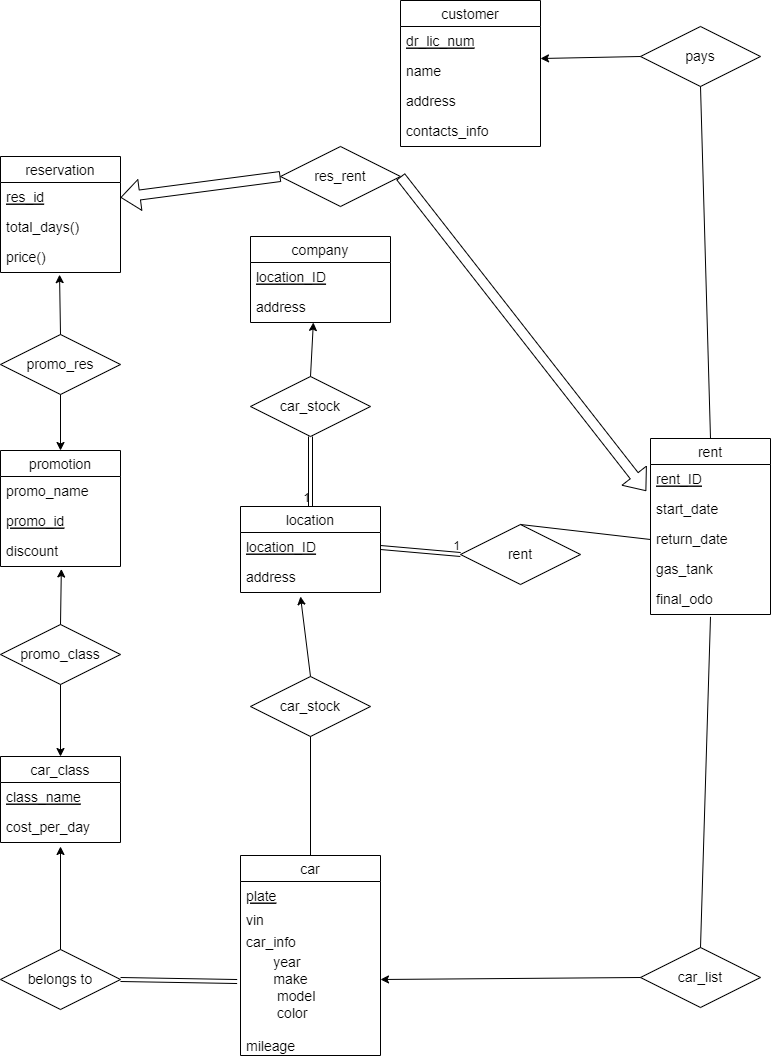

The diagram above was exported from draw.io. Its source (the exported page's mxGraphModel, read from the mxfile embedded in the PNG):
<mxGraphModel dx="1380" dy="1089" grid="1" gridSize="10" guides="1" tooltips="1" connect="1" arrows="1" fold="1" page="1" pageScale="1" pageWidth="850" pageHeight="1100" math="0" shadow="0" extFonts="Permanent Marker^https://fonts.googleapis.com/css?family=Permanent+Marker">
  <root>
    <mxCell id="0" />
    <mxCell id="1" parent="0" />
    <mxCell id="dbkKDKUSFOZvva1bpdrY-1" value="rent" style="swimlane;fontStyle=0;childLayout=stackLayout;horizontal=1;startSize=26;horizontalStack=0;resizeParent=1;resizeParentMax=0;resizeLast=0;collapsible=1;marginBottom=0;align=center;fontSize=14;" parent="1" vertex="1">
      <mxGeometry x="1570" y="462" width="120" height="176" as="geometry" />
    </mxCell>
    <mxCell id="dbkKDKUSFOZvva1bpdrY-69" value="rent_ID" style="text;strokeColor=none;fillColor=none;spacingLeft=4;spacingRight=4;overflow=hidden;rotatable=0;points=[[0,0.5],[1,0.5]];portConstraint=eastwest;fontSize=14;fontStyle=4" parent="dbkKDKUSFOZvva1bpdrY-1" vertex="1">
      <mxGeometry y="26" width="120" height="30" as="geometry" />
    </mxCell>
    <mxCell id="dbkKDKUSFOZvva1bpdrY-68" value="start_date" style="text;strokeColor=none;fillColor=none;spacingLeft=4;spacingRight=4;overflow=hidden;rotatable=0;points=[[0,0.5],[1,0.5]];portConstraint=eastwest;fontSize=14;fontStyle=0" parent="dbkKDKUSFOZvva1bpdrY-1" vertex="1">
      <mxGeometry y="56" width="120" height="30" as="geometry" />
    </mxCell>
    <mxCell id="dbkKDKUSFOZvva1bpdrY-3" value="return_date" style="text;strokeColor=none;fillColor=none;spacingLeft=4;spacingRight=4;overflow=hidden;rotatable=0;points=[[0,0.5],[1,0.5]];portConstraint=eastwest;fontSize=14;fontStyle=0" parent="dbkKDKUSFOZvva1bpdrY-1" vertex="1">
      <mxGeometry y="86" width="120" height="30" as="geometry" />
    </mxCell>
    <mxCell id="dbkKDKUSFOZvva1bpdrY-4" value="gas_tank" style="text;strokeColor=none;fillColor=none;spacingLeft=4;spacingRight=4;overflow=hidden;rotatable=0;points=[[0,0.5],[1,0.5]];portConstraint=eastwest;fontSize=14;" parent="dbkKDKUSFOZvva1bpdrY-1" vertex="1">
      <mxGeometry y="116" width="120" height="30" as="geometry" />
    </mxCell>
    <mxCell id="dbkKDKUSFOZvva1bpdrY-5" value="final_odo" style="text;strokeColor=none;fillColor=none;spacingLeft=4;spacingRight=4;overflow=hidden;rotatable=0;points=[[0,0.5],[1,0.5]];portConstraint=eastwest;fontSize=14;" parent="dbkKDKUSFOZvva1bpdrY-1" vertex="1">
      <mxGeometry y="146" width="120" height="30" as="geometry" />
    </mxCell>
    <mxCell id="dbkKDKUSFOZvva1bpdrY-10" value="car_class" style="swimlane;fontStyle=0;childLayout=stackLayout;horizontal=1;startSize=26;horizontalStack=0;resizeParent=1;resizeParentMax=0;resizeLast=0;collapsible=1;marginBottom=0;align=center;fontSize=14;" parent="1" vertex="1">
      <mxGeometry x="920" y="780" width="120" height="86" as="geometry" />
    </mxCell>
    <mxCell id="dbkKDKUSFOZvva1bpdrY-11" value="class_name" style="text;strokeColor=none;fillColor=none;spacingLeft=4;spacingRight=4;overflow=hidden;rotatable=0;points=[[0,0.5],[1,0.5]];portConstraint=eastwest;fontSize=14;fontStyle=4" parent="dbkKDKUSFOZvva1bpdrY-10" vertex="1">
      <mxGeometry y="26" width="120" height="30" as="geometry" />
    </mxCell>
    <mxCell id="dbkKDKUSFOZvva1bpdrY-12" value="cost_per_day" style="text;strokeColor=none;fillColor=none;spacingLeft=4;spacingRight=4;overflow=hidden;rotatable=0;points=[[0,0.5],[1,0.5]];portConstraint=eastwest;fontSize=14;" parent="dbkKDKUSFOZvva1bpdrY-10" vertex="1">
      <mxGeometry y="56" width="120" height="30" as="geometry" />
    </mxCell>
    <mxCell id="dbkKDKUSFOZvva1bpdrY-14" value="company" style="swimlane;fontStyle=0;childLayout=stackLayout;horizontal=1;startSize=26;horizontalStack=0;resizeParent=1;resizeParentMax=0;resizeLast=0;collapsible=1;marginBottom=0;align=center;fontSize=14;" parent="1" vertex="1">
      <mxGeometry x="1170" y="260" width="140" height="86" as="geometry" />
    </mxCell>
    <mxCell id="dbkKDKUSFOZvva1bpdrY-17" value="location_ID" style="text;strokeColor=none;fillColor=none;spacingLeft=4;spacingRight=4;overflow=hidden;rotatable=0;points=[[0,0.5],[1,0.5]];portConstraint=eastwest;fontSize=14;fontStyle=4" parent="dbkKDKUSFOZvva1bpdrY-14" vertex="1">
      <mxGeometry y="26" width="140" height="30" as="geometry" />
    </mxCell>
    <mxCell id="dbkKDKUSFOZvva1bpdrY-16" value="address" style="text;strokeColor=none;fillColor=none;spacingLeft=4;spacingRight=4;overflow=hidden;rotatable=0;points=[[0,0.5],[1,0.5]];portConstraint=eastwest;fontSize=14;fontStyle=0" parent="dbkKDKUSFOZvva1bpdrY-14" vertex="1">
      <mxGeometry y="56" width="140" height="30" as="geometry" />
    </mxCell>
    <mxCell id="dbkKDKUSFOZvva1bpdrY-18" value="car" style="swimlane;fontStyle=0;childLayout=stackLayout;horizontal=1;startSize=26;horizontalStack=0;resizeParent=1;resizeParentMax=0;resizeLast=0;collapsible=1;marginBottom=0;align=center;fontSize=14;" parent="1" vertex="1">
      <mxGeometry x="1160" y="879" width="140" height="200" as="geometry" />
    </mxCell>
    <mxCell id="dbkKDKUSFOZvva1bpdrY-23" value="plate" style="text;strokeColor=none;fillColor=none;spacingLeft=4;spacingRight=4;overflow=hidden;rotatable=0;points=[[0,0.5],[1,0.5]];portConstraint=eastwest;fontSize=14;fontStyle=4" parent="dbkKDKUSFOZvva1bpdrY-18" vertex="1">
      <mxGeometry y="26" width="140" height="24" as="geometry" />
    </mxCell>
    <mxCell id="dbkKDKUSFOZvva1bpdrY-19" value="vin" style="text;strokeColor=none;fillColor=none;spacingLeft=4;spacingRight=4;overflow=hidden;rotatable=0;points=[[0,0.5],[1,0.5]];portConstraint=eastwest;fontSize=14;fontStyle=0" parent="dbkKDKUSFOZvva1bpdrY-18" vertex="1">
      <mxGeometry y="50" width="140" height="22" as="geometry" />
    </mxCell>
    <mxCell id="dbkKDKUSFOZvva1bpdrY-20" value="car_info" style="text;strokeColor=none;fillColor=none;spacingLeft=4;spacingRight=4;overflow=hidden;rotatable=0;points=[[0,0.5],[1,0.5]];portConstraint=eastwest;fontSize=14;" parent="dbkKDKUSFOZvva1bpdrY-18" vertex="1">
      <mxGeometry y="72" width="140" height="20" as="geometry" />
    </mxCell>
    <mxCell id="dbkKDKUSFOZvva1bpdrY-21" value="       year&#10;       make&#10;        model&#10;        color&#10;" style="text;strokeColor=none;fillColor=none;spacingLeft=4;spacingRight=4;overflow=hidden;rotatable=0;points=[[0,0.5],[1,0.5]];portConstraint=eastwest;fontSize=14;" parent="dbkKDKUSFOZvva1bpdrY-18" vertex="1">
      <mxGeometry y="92" width="140" height="84" as="geometry" />
    </mxCell>
    <mxCell id="dbkKDKUSFOZvva1bpdrY-22" value="mileage" style="text;strokeColor=none;fillColor=none;spacingLeft=4;spacingRight=4;overflow=hidden;rotatable=0;points=[[0,0.5],[1,0.5]];portConstraint=eastwest;fontSize=14;fontStyle=0" parent="dbkKDKUSFOZvva1bpdrY-18" vertex="1">
      <mxGeometry y="176" width="140" height="24" as="geometry" />
    </mxCell>
    <mxCell id="dbkKDKUSFOZvva1bpdrY-24" value="customer" style="swimlane;fontStyle=0;childLayout=stackLayout;horizontal=1;startSize=26;horizontalStack=0;resizeParent=1;resizeParentMax=0;resizeLast=0;collapsible=1;marginBottom=0;align=center;fontSize=14;" parent="1" vertex="1">
      <mxGeometry x="1320" y="24" width="140" height="146" as="geometry" />
    </mxCell>
    <mxCell id="dbkKDKUSFOZvva1bpdrY-25" value="dr_lic_num" style="text;strokeColor=none;fillColor=none;spacingLeft=4;spacingRight=4;overflow=hidden;rotatable=0;points=[[0,0.5],[1,0.5]];portConstraint=eastwest;fontSize=14;fontStyle=4" parent="dbkKDKUSFOZvva1bpdrY-24" vertex="1">
      <mxGeometry y="26" width="140" height="30" as="geometry" />
    </mxCell>
    <mxCell id="dbkKDKUSFOZvva1bpdrY-26" value="name" style="text;strokeColor=none;fillColor=none;spacingLeft=4;spacingRight=4;overflow=hidden;rotatable=0;points=[[0,0.5],[1,0.5]];portConstraint=eastwest;fontSize=14;" parent="dbkKDKUSFOZvva1bpdrY-24" vertex="1">
      <mxGeometry y="56" width="140" height="30" as="geometry" />
    </mxCell>
    <mxCell id="dbkKDKUSFOZvva1bpdrY-27" value="address" style="text;strokeColor=none;fillColor=none;spacingLeft=4;spacingRight=4;overflow=hidden;rotatable=0;points=[[0,0.5],[1,0.5]];portConstraint=eastwest;fontSize=14;" parent="dbkKDKUSFOZvva1bpdrY-24" vertex="1">
      <mxGeometry y="86" width="140" height="30" as="geometry" />
    </mxCell>
    <mxCell id="F2YOtBFumD_CImmwXwjV-16" value="contacts_info" style="text;strokeColor=none;fillColor=none;spacingLeft=4;spacingRight=4;overflow=hidden;rotatable=0;points=[[0,0.5],[1,0.5]];portConstraint=eastwest;fontSize=14;" vertex="1" parent="dbkKDKUSFOZvva1bpdrY-24">
      <mxGeometry y="116" width="140" height="30" as="geometry" />
    </mxCell>
    <mxCell id="dbkKDKUSFOZvva1bpdrY-28" value="reservation" style="swimlane;fontStyle=0;childLayout=stackLayout;horizontal=1;startSize=26;horizontalStack=0;resizeParent=1;resizeParentMax=0;resizeLast=0;collapsible=1;marginBottom=0;align=center;fontSize=14;" parent="1" vertex="1">
      <mxGeometry x="920" y="180" width="120" height="116" as="geometry" />
    </mxCell>
    <mxCell id="dbkKDKUSFOZvva1bpdrY-29" value="res_id" style="text;strokeColor=none;fillColor=none;spacingLeft=4;spacingRight=4;overflow=hidden;rotatable=0;points=[[0,0.5],[1,0.5]];portConstraint=eastwest;fontSize=14;fontStyle=4" parent="dbkKDKUSFOZvva1bpdrY-28" vertex="1">
      <mxGeometry y="26" width="120" height="30" as="geometry" />
    </mxCell>
    <mxCell id="dbkKDKUSFOZvva1bpdrY-30" value="total_days()" style="text;strokeColor=none;fillColor=none;spacingLeft=4;spacingRight=4;overflow=hidden;rotatable=0;points=[[0,0.5],[1,0.5]];portConstraint=eastwest;fontSize=14;" parent="dbkKDKUSFOZvva1bpdrY-28" vertex="1">
      <mxGeometry y="56" width="120" height="30" as="geometry" />
    </mxCell>
    <mxCell id="dbkKDKUSFOZvva1bpdrY-31" value="price()" style="text;strokeColor=none;fillColor=none;spacingLeft=4;spacingRight=4;overflow=hidden;rotatable=0;points=[[0,0.5],[1,0.5]];portConstraint=eastwest;fontSize=14;" parent="dbkKDKUSFOZvva1bpdrY-28" vertex="1">
      <mxGeometry y="86" width="120" height="30" as="geometry" />
    </mxCell>
    <mxCell id="dbkKDKUSFOZvva1bpdrY-32" value="belongs to" style="shape=rhombus;perimeter=rhombusPerimeter;whiteSpace=wrap;html=1;align=center;fontSize=14;" parent="1" vertex="1">
      <mxGeometry x="920" y="973" width="120" height="60" as="geometry" />
    </mxCell>
    <mxCell id="dbkKDKUSFOZvva1bpdrY-33" value="" style="endArrow=classic;html=1;rounded=0;exitX=0.5;exitY=0;exitDx=0;exitDy=0;fontSize=14;entryX=0.5;entryY=1.133;entryDx=0;entryDy=0;entryPerimeter=0;" parent="1" source="dbkKDKUSFOZvva1bpdrY-32" target="dbkKDKUSFOZvva1bpdrY-12" edge="1">
      <mxGeometry width="50" height="50" relative="1" as="geometry">
        <mxPoint x="1440" y="1014" as="sourcePoint" />
        <mxPoint x="980" y="896" as="targetPoint" />
      </mxGeometry>
    </mxCell>
    <mxCell id="dbkKDKUSFOZvva1bpdrY-34" value="" style="shape=link;html=1;rounded=0;exitX=-0.024;exitY=0.405;exitDx=0;exitDy=0;entryX=1;entryY=0.5;entryDx=0;entryDy=0;fontSize=14;exitPerimeter=0;" parent="1" source="dbkKDKUSFOZvva1bpdrY-21" target="dbkKDKUSFOZvva1bpdrY-32" edge="1">
      <mxGeometry relative="1" as="geometry">
        <mxPoint x="1250" y="946" as="sourcePoint" />
        <mxPoint x="1410" y="946" as="targetPoint" />
      </mxGeometry>
    </mxCell>
    <mxCell id="dbkKDKUSFOZvva1bpdrY-35" value="pays" style="shape=rhombus;perimeter=rhombusPerimeter;whiteSpace=wrap;html=1;align=center;fontSize=14;" parent="1" vertex="1">
      <mxGeometry x="1560" y="50" width="120" height="60" as="geometry" />
    </mxCell>
    <mxCell id="dbkKDKUSFOZvva1bpdrY-36" value="promotion" style="swimlane;fontStyle=0;childLayout=stackLayout;horizontal=1;startSize=26;horizontalStack=0;resizeParent=1;resizeParentMax=0;resizeLast=0;collapsible=1;marginBottom=0;align=center;fontSize=14;" parent="1" vertex="1">
      <mxGeometry x="920" y="474" width="120" height="116" as="geometry" />
    </mxCell>
    <mxCell id="dbkKDKUSFOZvva1bpdrY-37" value="promo_name" style="text;strokeColor=none;fillColor=none;spacingLeft=4;spacingRight=4;overflow=hidden;rotatable=0;points=[[0,0.5],[1,0.5]];portConstraint=eastwest;fontSize=14;" parent="dbkKDKUSFOZvva1bpdrY-36" vertex="1">
      <mxGeometry y="26" width="120" height="30" as="geometry" />
    </mxCell>
    <mxCell id="dbkKDKUSFOZvva1bpdrY-39" value="promo_id" style="text;strokeColor=none;fillColor=none;spacingLeft=4;spacingRight=4;overflow=hidden;rotatable=0;points=[[0,0.5],[1,0.5]];portConstraint=eastwest;fontSize=14;fontStyle=4" parent="dbkKDKUSFOZvva1bpdrY-36" vertex="1">
      <mxGeometry y="56" width="120" height="30" as="geometry" />
    </mxCell>
    <mxCell id="dbkKDKUSFOZvva1bpdrY-38" value="discount" style="text;strokeColor=none;fillColor=none;spacingLeft=4;spacingRight=4;overflow=hidden;rotatable=0;points=[[0,0.5],[1,0.5]];portConstraint=eastwest;fontSize=14;" parent="dbkKDKUSFOZvva1bpdrY-36" vertex="1">
      <mxGeometry y="86" width="120" height="30" as="geometry" />
    </mxCell>
    <mxCell id="dbkKDKUSFOZvva1bpdrY-43" value="promo_res" style="shape=rhombus;perimeter=rhombusPerimeter;whiteSpace=wrap;html=1;align=center;fontSize=14;" parent="1" vertex="1">
      <mxGeometry x="920" y="358" width="120" height="60" as="geometry" />
    </mxCell>
    <mxCell id="dbkKDKUSFOZvva1bpdrY-45" value="promo_class" style="shape=rhombus;perimeter=rhombusPerimeter;whiteSpace=wrap;html=1;align=center;fontSize=14;" parent="1" vertex="1">
      <mxGeometry x="920" y="648" width="120" height="60" as="geometry" />
    </mxCell>
    <mxCell id="dbkKDKUSFOZvva1bpdrY-46" value="" style="endArrow=classic;html=1;rounded=0;fontSize=14;exitX=0.5;exitY=0;exitDx=0;exitDy=0;entryX=0.507;entryY=1.083;entryDx=0;entryDy=0;entryPerimeter=0;" parent="1" source="dbkKDKUSFOZvva1bpdrY-45" target="dbkKDKUSFOZvva1bpdrY-38" edge="1">
      <mxGeometry width="50" height="50" relative="1" as="geometry">
        <mxPoint x="1100" y="610" as="sourcePoint" />
        <mxPoint x="980" y="590" as="targetPoint" />
      </mxGeometry>
    </mxCell>
    <mxCell id="dbkKDKUSFOZvva1bpdrY-47" value="" style="endArrow=classic;html=1;rounded=0;fontSize=14;exitX=0.5;exitY=1;exitDx=0;exitDy=0;" parent="1" source="dbkKDKUSFOZvva1bpdrY-45" target="dbkKDKUSFOZvva1bpdrY-10" edge="1">
      <mxGeometry width="50" height="50" relative="1" as="geometry">
        <mxPoint x="1240" y="490" as="sourcePoint" />
        <mxPoint x="1290" y="440" as="targetPoint" />
      </mxGeometry>
    </mxCell>
    <mxCell id="dbkKDKUSFOZvva1bpdrY-48" value="" style="endArrow=classic;html=1;rounded=0;fontSize=14;exitX=0;exitY=0.5;exitDx=0;exitDy=0;entryX=1;entryY=0.067;entryDx=0;entryDy=0;entryPerimeter=0;" parent="1" source="dbkKDKUSFOZvva1bpdrY-35" target="dbkKDKUSFOZvva1bpdrY-26" edge="1">
      <mxGeometry width="50" height="50" relative="1" as="geometry">
        <mxPoint x="1370" y="380" as="sourcePoint" />
        <mxPoint x="1400" y="100" as="targetPoint" />
      </mxGeometry>
    </mxCell>
    <mxCell id="dbkKDKUSFOZvva1bpdrY-49" value="" style="endArrow=none;html=1;rounded=0;fontSize=14;entryX=0.5;entryY=1;entryDx=0;entryDy=0;exitX=0.5;exitY=0;exitDx=0;exitDy=0;" parent="1" source="dbkKDKUSFOZvva1bpdrY-1" target="dbkKDKUSFOZvva1bpdrY-35" edge="1">
      <mxGeometry width="50" height="50" relative="1" as="geometry">
        <mxPoint x="1370" y="380" as="sourcePoint" />
        <mxPoint x="1420" y="330" as="targetPoint" />
      </mxGeometry>
    </mxCell>
    <mxCell id="dbkKDKUSFOZvva1bpdrY-53" value="car_stock" style="shape=rhombus;perimeter=rhombusPerimeter;whiteSpace=wrap;html=1;align=center;fontSize=14;" parent="1" vertex="1">
      <mxGeometry x="1170" y="700" width="120" height="60" as="geometry" />
    </mxCell>
    <mxCell id="dbkKDKUSFOZvva1bpdrY-54" value="car_list" style="shape=rhombus;perimeter=rhombusPerimeter;whiteSpace=wrap;html=1;align=center;fontSize=14;" parent="1" vertex="1">
      <mxGeometry x="1560" y="971" width="120" height="60" as="geometry" />
    </mxCell>
    <mxCell id="dbkKDKUSFOZvva1bpdrY-55" value="" style="endArrow=classic;html=1;rounded=0;fontSize=14;entryX=1;entryY=0.381;entryDx=0;entryDy=0;exitX=0;exitY=0.5;exitDx=0;exitDy=0;entryPerimeter=0;" parent="1" source="dbkKDKUSFOZvva1bpdrY-54" target="dbkKDKUSFOZvva1bpdrY-21" edge="1">
      <mxGeometry width="50" height="50" relative="1" as="geometry">
        <mxPoint x="1530" y="160" as="sourcePoint" />
        <mxPoint x="1371.92" y="110.76999999999998" as="targetPoint" />
      </mxGeometry>
    </mxCell>
    <mxCell id="dbkKDKUSFOZvva1bpdrY-56" value="" style="endArrow=none;html=1;rounded=0;fontSize=14;exitX=0.5;exitY=0;exitDx=0;exitDy=0;entryX=0.5;entryY=1.078;entryDx=0;entryDy=0;entryPerimeter=0;" parent="1" source="dbkKDKUSFOZvva1bpdrY-54" target="dbkKDKUSFOZvva1bpdrY-5" edge="1">
      <mxGeometry relative="1" as="geometry">
        <mxPoint x="1285.522887724892" y="232.22409473923926" as="sourcePoint" />
        <mxPoint x="1600" y="560" as="targetPoint" />
      </mxGeometry>
    </mxCell>
    <mxCell id="dbkKDKUSFOZvva1bpdrY-57" value="" style="endArrow=classic;html=1;rounded=0;fontSize=14;exitX=0.5;exitY=0;exitDx=0;exitDy=0;entryX=0.492;entryY=1.071;entryDx=0;entryDy=0;entryPerimeter=0;" parent="1" source="dbkKDKUSFOZvva1bpdrY-43" target="dbkKDKUSFOZvva1bpdrY-31" edge="1">
      <mxGeometry width="50" height="50" relative="1" as="geometry">
        <mxPoint x="1430" y="370" as="sourcePoint" />
        <mxPoint x="990" y="310" as="targetPoint" />
      </mxGeometry>
    </mxCell>
    <mxCell id="dbkKDKUSFOZvva1bpdrY-59" value="" style="endArrow=classic;html=1;rounded=0;fontSize=14;exitX=0.5;exitY=0;exitDx=0;exitDy=0;" parent="1" source="dbkKDKUSFOZvva1bpdrY-53" edge="1">
      <mxGeometry width="50" height="50" relative="1" as="geometry">
        <mxPoint x="1100" y="640" as="sourcePoint" />
        <mxPoint x="1220" y="620" as="targetPoint" />
      </mxGeometry>
    </mxCell>
    <mxCell id="dbkKDKUSFOZvva1bpdrY-60" value="" style="endArrow=none;html=1;rounded=0;fontSize=14;entryX=0.5;entryY=1;entryDx=0;entryDy=0;exitX=0.5;exitY=0;exitDx=0;exitDy=0;" parent="1" source="dbkKDKUSFOZvva1bpdrY-18" target="dbkKDKUSFOZvva1bpdrY-53" edge="1">
      <mxGeometry width="50" height="50" relative="1" as="geometry">
        <mxPoint x="1100" y="640" as="sourcePoint" />
        <mxPoint x="1150" y="590" as="targetPoint" />
      </mxGeometry>
    </mxCell>
    <mxCell id="dbkKDKUSFOZvva1bpdrY-70" value="" style="endArrow=classic;html=1;rounded=0;fontSize=14;exitX=0.5;exitY=1;exitDx=0;exitDy=0;entryX=0.5;entryY=0;entryDx=0;entryDy=0;" parent="1" source="dbkKDKUSFOZvva1bpdrY-43" target="dbkKDKUSFOZvva1bpdrY-36" edge="1">
      <mxGeometry width="50" height="50" relative="1" as="geometry">
        <mxPoint x="1100" y="390" as="sourcePoint" />
        <mxPoint x="1150" y="340" as="targetPoint" />
      </mxGeometry>
    </mxCell>
    <mxCell id="F2YOtBFumD_CImmwXwjV-1" value="location" style="swimlane;fontStyle=0;childLayout=stackLayout;horizontal=1;startSize=26;horizontalStack=0;resizeParent=1;resizeParentMax=0;resizeLast=0;collapsible=1;marginBottom=0;align=center;fontSize=14;" vertex="1" parent="1">
      <mxGeometry x="1160" y="530" width="140" height="86" as="geometry" />
    </mxCell>
    <mxCell id="F2YOtBFumD_CImmwXwjV-2" value="location_ID" style="text;strokeColor=none;fillColor=none;spacingLeft=4;spacingRight=4;overflow=hidden;rotatable=0;points=[[0,0.5],[1,0.5]];portConstraint=eastwest;fontSize=14;fontStyle=4" vertex="1" parent="F2YOtBFumD_CImmwXwjV-1">
      <mxGeometry y="26" width="140" height="30" as="geometry" />
    </mxCell>
    <mxCell id="F2YOtBFumD_CImmwXwjV-3" value="address" style="text;strokeColor=none;fillColor=none;spacingLeft=4;spacingRight=4;overflow=hidden;rotatable=0;points=[[0,0.5],[1,0.5]];portConstraint=eastwest;fontSize=14;fontStyle=0" vertex="1" parent="F2YOtBFumD_CImmwXwjV-1">
      <mxGeometry y="56" width="140" height="30" as="geometry" />
    </mxCell>
    <mxCell id="F2YOtBFumD_CImmwXwjV-4" value="car_stock" style="shape=rhombus;perimeter=rhombusPerimeter;whiteSpace=wrap;html=1;align=center;fontSize=14;" vertex="1" parent="1">
      <mxGeometry x="1170" y="400" width="120" height="60" as="geometry" />
    </mxCell>
    <mxCell id="F2YOtBFumD_CImmwXwjV-6" value="" style="shape=link;html=1;rounded=0;exitX=0.5;exitY=1;exitDx=0;exitDy=0;entryX=0.5;entryY=0;entryDx=0;entryDy=0;" edge="1" parent="1" source="F2YOtBFumD_CImmwXwjV-4" target="F2YOtBFumD_CImmwXwjV-1">
      <mxGeometry relative="1" as="geometry">
        <mxPoint x="1240" y="500" as="sourcePoint" />
        <mxPoint x="1400" y="500" as="targetPoint" />
      </mxGeometry>
    </mxCell>
    <mxCell id="F2YOtBFumD_CImmwXwjV-7" value="1" style="resizable=0;html=1;align=right;verticalAlign=bottom;" connectable="0" vertex="1" parent="F2YOtBFumD_CImmwXwjV-6">
      <mxGeometry x="1" relative="1" as="geometry" />
    </mxCell>
    <mxCell id="F2YOtBFumD_CImmwXwjV-8" value="" style="endArrow=classic;html=1;rounded=0;entryX=0.449;entryY=1;entryDx=0;entryDy=0;entryPerimeter=0;exitX=0.5;exitY=0;exitDx=0;exitDy=0;" edge="1" parent="1" source="F2YOtBFumD_CImmwXwjV-4" target="dbkKDKUSFOZvva1bpdrY-16">
      <mxGeometry width="50" height="50" relative="1" as="geometry">
        <mxPoint x="1300" y="530" as="sourcePoint" />
        <mxPoint x="1350" y="480" as="targetPoint" />
      </mxGeometry>
    </mxCell>
    <mxCell id="F2YOtBFumD_CImmwXwjV-9" value="" style="shape=flexArrow;endArrow=classic;html=1;rounded=0;entryX=-0.036;entryY=-0.114;entryDx=0;entryDy=0;entryPerimeter=0;" edge="1" parent="1" target="dbkKDKUSFOZvva1bpdrY-68">
      <mxGeometry width="50" height="50" relative="1" as="geometry">
        <mxPoint x="1320" y="200" as="sourcePoint" />
        <mxPoint x="1350" y="480" as="targetPoint" />
      </mxGeometry>
    </mxCell>
    <mxCell id="F2YOtBFumD_CImmwXwjV-10" value="res_rent" style="shape=rhombus;perimeter=rhombusPerimeter;whiteSpace=wrap;html=1;align=center;fontSize=14;" vertex="1" parent="1">
      <mxGeometry x="1200" y="170" width="120" height="60" as="geometry" />
    </mxCell>
    <mxCell id="F2YOtBFumD_CImmwXwjV-11" value="" style="shape=flexArrow;endArrow=classic;html=1;rounded=0;entryX=1;entryY=0.5;entryDx=0;entryDy=0;exitX=0;exitY=0.5;exitDx=0;exitDy=0;" edge="1" parent="1" source="F2YOtBFumD_CImmwXwjV-10" target="dbkKDKUSFOZvva1bpdrY-29">
      <mxGeometry width="50" height="50" relative="1" as="geometry">
        <mxPoint x="900" y="75.41999999999999" as="sourcePoint" />
        <mxPoint x="1135.6800000000003" y="110.00000000000014" as="targetPoint" />
      </mxGeometry>
    </mxCell>
    <mxCell id="F2YOtBFumD_CImmwXwjV-12" value="rent" style="shape=rhombus;perimeter=rhombusPerimeter;whiteSpace=wrap;html=1;align=center;fontSize=14;" vertex="1" parent="1">
      <mxGeometry x="1380" y="548" width="120" height="60" as="geometry" />
    </mxCell>
    <mxCell id="F2YOtBFumD_CImmwXwjV-13" value="" style="shape=link;html=1;rounded=0;entryX=0;entryY=0.5;entryDx=0;entryDy=0;exitX=1;exitY=0.5;exitDx=0;exitDy=0;" edge="1" parent="1" source="F2YOtBFumD_CImmwXwjV-2" target="F2YOtBFumD_CImmwXwjV-12">
      <mxGeometry relative="1" as="geometry">
        <mxPoint x="1240" y="500" as="sourcePoint" />
        <mxPoint x="1400" y="500" as="targetPoint" />
      </mxGeometry>
    </mxCell>
    <mxCell id="F2YOtBFumD_CImmwXwjV-14" value="1" style="resizable=0;html=1;align=right;verticalAlign=bottom;" connectable="0" vertex="1" parent="F2YOtBFumD_CImmwXwjV-13">
      <mxGeometry x="1" relative="1" as="geometry" />
    </mxCell>
    <mxCell id="F2YOtBFumD_CImmwXwjV-15" value="" style="endArrow=none;html=1;rounded=0;entryX=0;entryY=0.5;entryDx=0;entryDy=0;exitX=0.5;exitY=0;exitDx=0;exitDy=0;" edge="1" parent="1" source="F2YOtBFumD_CImmwXwjV-12" target="dbkKDKUSFOZvva1bpdrY-3">
      <mxGeometry width="50" height="50" relative="1" as="geometry">
        <mxPoint x="1300" y="530" as="sourcePoint" />
        <mxPoint x="1350" y="480" as="targetPoint" />
      </mxGeometry>
    </mxCell>
  </root>
</mxGraphModel>